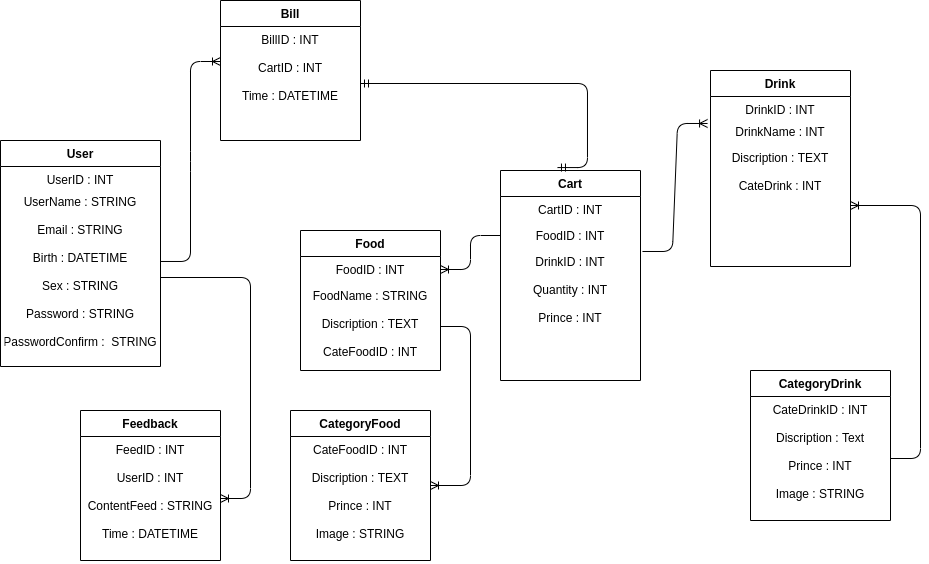

The diagram above was exported from draw.io. Its source (the exported page's mxGraphModel, read from the mxfile embedded in the PNG):
<mxGraphModel dx="1897" dy="1588" grid="1" gridSize="10" guides="1" tooltips="1" connect="1" arrows="1" fold="1" page="1" pageScale="1" pageWidth="827" pageHeight="1169" math="0" shadow="0">
  <root>
    <mxCell id="0" />
    <mxCell id="1" parent="0" />
    <mxCell id="Qt_EakKsBZ1ELnVFsdMz-9" value="" style="edgeStyle=entityRelationEdgeStyle;fontSize=12;html=1;endArrow=ERoneToMany;align=center;entryX=-0.021;entryY=0.192;entryDx=0;entryDy=0;exitX=1.014;exitY=1.115;exitDx=0;exitDy=0;exitPerimeter=0;entryPerimeter=0;" edge="1" parent="1" source="LC5dYXyAAayweEE_wqIu-15" target="LC5dYXyAAayweEE_wqIu-11">
      <mxGeometry width="100" height="100" relative="1" as="geometry">
        <mxPoint x="-40" y="-100" as="sourcePoint" />
        <mxPoint x="190" y="-220" as="targetPoint" />
      </mxGeometry>
    </mxCell>
    <mxCell id="LC5dYXyAAayweEE_wqIu-13" value="Cart" style="swimlane;fontStyle=1;childLayout=stackLayout;horizontal=1;startSize=26;fillColor=none;horizontalStack=0;resizeParent=1;resizeParentMax=0;resizeLast=0;collapsible=1;marginBottom=0;" parent="1" vertex="1">
      <mxGeometry x="-180" y="-170" width="140" height="210" as="geometry" />
    </mxCell>
    <mxCell id="LC5dYXyAAayweEE_wqIu-14" value="CartID : INT" style="text;strokeColor=none;fillColor=none;align=center;verticalAlign=top;spacingLeft=4;spacingRight=4;overflow=hidden;rotatable=0;points=[[0,0.5],[1,0.5]];portConstraint=eastwest;" parent="LC5dYXyAAayweEE_wqIu-13" vertex="1">
      <mxGeometry y="26" width="140" height="26" as="geometry" />
    </mxCell>
    <mxCell id="LC5dYXyAAayweEE_wqIu-15" value="FoodID : INT" style="text;strokeColor=none;fillColor=none;align=center;verticalAlign=top;spacingLeft=4;spacingRight=4;overflow=hidden;rotatable=0;points=[[0,0.5],[1,0.5]];portConstraint=eastwest;" parent="LC5dYXyAAayweEE_wqIu-13" vertex="1">
      <mxGeometry y="52" width="140" height="26" as="geometry" />
    </mxCell>
    <mxCell id="LC5dYXyAAayweEE_wqIu-16" value="DrinkID : INT&#10;&#10;Quantity : INT&#10;&#10;Prince : INT" style="text;strokeColor=none;fillColor=none;align=center;verticalAlign=top;spacingLeft=4;spacingRight=4;overflow=hidden;rotatable=0;points=[[0,0.5],[1,0.5]];portConstraint=eastwest;" parent="LC5dYXyAAayweEE_wqIu-13" vertex="1">
      <mxGeometry y="78" width="140" height="132" as="geometry" />
    </mxCell>
    <mxCell id="Qt_EakKsBZ1ELnVFsdMz-19" value="" style="edgeStyle=entityRelationEdgeStyle;fontSize=12;html=1;endArrow=ERoneToMany;align=center;" edge="1" parent="1" source="LC5dYXyAAayweEE_wqIu-15" target="LC5dYXyAAayweEE_wqIu-22">
      <mxGeometry width="100" height="100" relative="1" as="geometry">
        <mxPoint x="-280" y="-120" as="sourcePoint" />
        <mxPoint x="-90" y="-20" as="targetPoint" />
      </mxGeometry>
    </mxCell>
    <mxCell id="LC5dYXyAAayweEE_wqIu-21" value="Food" style="swimlane;fontStyle=1;childLayout=stackLayout;horizontal=1;startSize=26;fillColor=none;horizontalStack=0;resizeParent=1;resizeParentMax=0;resizeLast=0;collapsible=1;marginBottom=0;" parent="1" vertex="1">
      <mxGeometry x="-380" y="-110" width="140" height="140" as="geometry" />
    </mxCell>
    <mxCell id="LC5dYXyAAayweEE_wqIu-22" value="FoodID : INT&#10;&#10;" style="text;strokeColor=none;fillColor=none;align=center;verticalAlign=top;spacingLeft=4;spacingRight=4;overflow=hidden;rotatable=0;points=[[0,0.5],[1,0.5]];portConstraint=eastwest;" parent="LC5dYXyAAayweEE_wqIu-21" vertex="1">
      <mxGeometry y="26" width="140" height="26" as="geometry" />
    </mxCell>
    <mxCell id="LC5dYXyAAayweEE_wqIu-24" value="FoodName : STRING&#10;&#10;Discription : TEXT&#10;&#10;CateFoodID : INT&#10;" style="text;strokeColor=none;fillColor=none;align=center;verticalAlign=top;spacingLeft=4;spacingRight=4;overflow=hidden;rotatable=0;points=[[0,0.5],[1,0.5]];portConstraint=eastwest;" parent="LC5dYXyAAayweEE_wqIu-21" vertex="1">
      <mxGeometry y="52" width="140" height="88" as="geometry" />
    </mxCell>
    <mxCell id="Qt_EakKsBZ1ELnVFsdMz-20" value="" style="edgeStyle=entityRelationEdgeStyle;fontSize=12;html=1;endArrow=ERmandOne;startArrow=ERmandOne;align=center;exitX=0.407;exitY=-0.014;exitDx=0;exitDy=0;exitPerimeter=0;" edge="1" parent="1" source="LC5dYXyAAayweEE_wqIu-13" target="LC5dYXyAAayweEE_wqIu-18">
      <mxGeometry width="100" height="100" relative="1" as="geometry">
        <mxPoint x="-190" y="-180" as="sourcePoint" />
        <mxPoint x="-90" y="-280" as="targetPoint" />
      </mxGeometry>
    </mxCell>
    <mxCell id="LC5dYXyAAayweEE_wqIu-17" value="Bill" style="swimlane;fontStyle=1;childLayout=stackLayout;horizontal=1;startSize=26;fillColor=none;horizontalStack=0;resizeParent=1;resizeParentMax=0;resizeLast=0;collapsible=1;marginBottom=0;" parent="1" vertex="1">
      <mxGeometry x="-460" y="-340" width="140" height="140" as="geometry" />
    </mxCell>
    <mxCell id="LC5dYXyAAayweEE_wqIu-18" value="BillID : INT&#10;&#10;CartID : INT&#10;&#10;Time : DATETIME&#10;&#10;" style="text;strokeColor=none;fillColor=none;align=center;verticalAlign=top;spacingLeft=4;spacingRight=4;overflow=hidden;rotatable=0;points=[[0,0.5],[1,0.5]];portConstraint=eastwest;" parent="LC5dYXyAAayweEE_wqIu-17" vertex="1">
      <mxGeometry y="26" width="140" height="114" as="geometry" />
    </mxCell>
    <mxCell id="Qt_EakKsBZ1ELnVFsdMz-21" value="" style="edgeStyle=entityRelationEdgeStyle;fontSize=12;html=1;endArrow=ERoneToMany;align=center;exitX=1;exitY=0.41;exitDx=0;exitDy=0;exitPerimeter=0;entryX=0;entryY=0.307;entryDx=0;entryDy=0;entryPerimeter=0;" edge="1" parent="1" source="LC5dYXyAAayweEE_wqIu-8" target="LC5dYXyAAayweEE_wqIu-18">
      <mxGeometry width="100" height="100" relative="1" as="geometry">
        <mxPoint x="-410" y="-180" as="sourcePoint" />
        <mxPoint x="-310" y="-280" as="targetPoint" />
      </mxGeometry>
    </mxCell>
    <mxCell id="LC5dYXyAAayweEE_wqIu-5" value="User" style="swimlane;fontStyle=1;childLayout=stackLayout;horizontal=1;startSize=26;fillColor=none;horizontalStack=0;resizeParent=1;resizeParentMax=0;resizeLast=0;collapsible=1;marginBottom=0;" parent="1" vertex="1">
      <mxGeometry x="-680" y="-200" width="160" height="226" as="geometry" />
    </mxCell>
    <mxCell id="LC5dYXyAAayweEE_wqIu-7" value="UserID : INT" style="text;strokeColor=none;fillColor=none;align=center;verticalAlign=top;spacingLeft=4;spacingRight=4;overflow=hidden;rotatable=0;points=[[0,0.5],[1,0.5]];portConstraint=eastwest;" parent="LC5dYXyAAayweEE_wqIu-5" vertex="1">
      <mxGeometry y="26" width="160" height="22" as="geometry" />
    </mxCell>
    <mxCell id="LC5dYXyAAayweEE_wqIu-8" value="UserName : STRING&#10;&#10;Email : STRING&#10;&#10;Birth : DATETIME&#10;&#10;Sex : STRING&#10;&#10;Password : STRING&#10;&#10;PasswordConfirm :  STRING&#10;" style="text;strokeColor=none;fillColor=none;align=center;verticalAlign=top;spacingLeft=4;spacingRight=4;overflow=hidden;rotatable=0;points=[[0,0.5],[1,0.5]];portConstraint=eastwest;" parent="LC5dYXyAAayweEE_wqIu-5" vertex="1">
      <mxGeometry y="48" width="160" height="178" as="geometry" />
    </mxCell>
    <mxCell id="Qt_EakKsBZ1ELnVFsdMz-22" value="" style="edgeStyle=entityRelationEdgeStyle;fontSize=12;html=1;endArrow=ERoneToMany;align=center;" edge="1" parent="1" source="LC5dYXyAAayweEE_wqIu-8" target="Qt_EakKsBZ1ELnVFsdMz-2">
      <mxGeometry width="100" height="100" relative="1" as="geometry">
        <mxPoint x="-250" y="140" as="sourcePoint" />
        <mxPoint x="-150" y="40" as="targetPoint" />
      </mxGeometry>
    </mxCell>
    <mxCell id="Qt_EakKsBZ1ELnVFsdMz-1" value="Feedback" style="swimlane;fontStyle=1;childLayout=stackLayout;horizontal=1;startSize=26;fillColor=none;horizontalStack=0;resizeParent=1;resizeParentMax=0;resizeLast=0;collapsible=1;marginBottom=0;" vertex="1" parent="1">
      <mxGeometry x="-600" y="70" width="140" height="150" as="geometry" />
    </mxCell>
    <mxCell id="Qt_EakKsBZ1ELnVFsdMz-2" value="FeedID : INT&#10;&#10;UserID : INT&#10;&#10;ContentFeed : STRING&#10;&#10;Time : DATETIME&#10;" style="text;strokeColor=none;fillColor=none;align=center;verticalAlign=top;spacingLeft=4;spacingRight=4;overflow=hidden;rotatable=0;points=[[0,0.5],[1,0.5]];portConstraint=eastwest;" vertex="1" parent="Qt_EakKsBZ1ELnVFsdMz-1">
      <mxGeometry y="26" width="140" height="124" as="geometry" />
    </mxCell>
    <mxCell id="LC5dYXyAAayweEE_wqIu-9" value="Drink" style="swimlane;fontStyle=1;childLayout=stackLayout;horizontal=1;startSize=26;fillColor=none;horizontalStack=0;resizeParent=1;resizeParentMax=0;resizeLast=0;collapsible=1;marginBottom=0;" parent="1" vertex="1">
      <mxGeometry x="30" y="-270" width="140" height="196" as="geometry" />
    </mxCell>
    <mxCell id="LC5dYXyAAayweEE_wqIu-10" value="DrinkID : INT" style="text;strokeColor=none;fillColor=none;align=center;verticalAlign=top;spacingLeft=4;spacingRight=4;overflow=hidden;rotatable=0;points=[[0,0.5],[1,0.5]];portConstraint=eastwest;" parent="LC5dYXyAAayweEE_wqIu-9" vertex="1">
      <mxGeometry y="26" width="140" height="22" as="geometry" />
    </mxCell>
    <mxCell id="LC5dYXyAAayweEE_wqIu-11" value="DrinkName : INT" style="text;strokeColor=none;fillColor=none;align=center;verticalAlign=top;spacingLeft=4;spacingRight=4;overflow=hidden;rotatable=0;points=[[0,0.5],[1,0.5]];portConstraint=eastwest;fontStyle=0" parent="LC5dYXyAAayweEE_wqIu-9" vertex="1">
      <mxGeometry y="48" width="140" height="26" as="geometry" />
    </mxCell>
    <mxCell id="LC5dYXyAAayweEE_wqIu-12" value="Discription : TEXT&#10;&#10;CateDrink : INT" style="text;strokeColor=none;fillColor=none;align=center;verticalAlign=top;spacingLeft=4;spacingRight=4;overflow=hidden;rotatable=0;points=[[0,0.5],[1,0.5]];portConstraint=eastwest;" parent="LC5dYXyAAayweEE_wqIu-9" vertex="1">
      <mxGeometry y="74" width="140" height="122" as="geometry" />
    </mxCell>
    <mxCell id="Qt_EakKsBZ1ELnVFsdMz-27" value="CategoryDrink" style="swimlane;fontStyle=1;childLayout=stackLayout;horizontal=1;startSize=26;fillColor=none;horizontalStack=0;resizeParent=1;resizeParentMax=0;resizeLast=0;collapsible=1;marginBottom=0;align=center;" vertex="1" parent="1">
      <mxGeometry x="70" y="30" width="140" height="150" as="geometry" />
    </mxCell>
    <mxCell id="Qt_EakKsBZ1ELnVFsdMz-28" value="CateDrinkID : INT&#10;&#10;Discription : Text&#10;&#10;Prince : INT&#10;&#10;Image : STRING" style="text;strokeColor=none;fillColor=none;align=center;verticalAlign=top;spacingLeft=4;spacingRight=4;overflow=hidden;rotatable=0;points=[[0,0.5],[1,0.5]];portConstraint=eastwest;" vertex="1" parent="Qt_EakKsBZ1ELnVFsdMz-27">
      <mxGeometry y="26" width="140" height="124" as="geometry" />
    </mxCell>
    <mxCell id="Qt_EakKsBZ1ELnVFsdMz-31" value="" style="edgeStyle=entityRelationEdgeStyle;fontSize=12;html=1;endArrow=ERoneToMany;align=left;" edge="1" parent="1" source="LC5dYXyAAayweEE_wqIu-24" target="Qt_EakKsBZ1ELnVFsdMz-23">
      <mxGeometry width="100" height="100" relative="1" as="geometry">
        <mxPoint x="-180" y="-110" as="sourcePoint" />
        <mxPoint x="-80" y="-210" as="targetPoint" />
      </mxGeometry>
    </mxCell>
    <mxCell id="Qt_EakKsBZ1ELnVFsdMz-32" value="" style="edgeStyle=entityRelationEdgeStyle;fontSize=12;html=1;endArrow=ERoneToMany;align=left;" edge="1" parent="1" source="Qt_EakKsBZ1ELnVFsdMz-28" target="LC5dYXyAAayweEE_wqIu-12">
      <mxGeometry width="100" height="100" relative="1" as="geometry">
        <mxPoint x="-180" y="50" as="sourcePoint" />
        <mxPoint x="-80" y="-50" as="targetPoint" />
      </mxGeometry>
    </mxCell>
    <mxCell id="Qt_EakKsBZ1ELnVFsdMz-23" value="CategoryFood" style="swimlane;fontStyle=1;childLayout=stackLayout;horizontal=1;startSize=26;fillColor=none;horizontalStack=0;resizeParent=1;resizeParentMax=0;resizeLast=0;collapsible=1;marginBottom=0;align=center;" vertex="1" parent="1">
      <mxGeometry x="-390" y="70" width="140" height="150" as="geometry" />
    </mxCell>
    <mxCell id="Qt_EakKsBZ1ELnVFsdMz-25" value="CateFoodID : INT&#10;&#10;Discription : TEXT&#10;&#10;Prince : INT&#10;&#10;Image : STRING" style="text;strokeColor=none;fillColor=none;align=center;verticalAlign=top;spacingLeft=4;spacingRight=4;overflow=hidden;rotatable=0;points=[[0,0.5],[1,0.5]];portConstraint=eastwest;" vertex="1" parent="Qt_EakKsBZ1ELnVFsdMz-23">
      <mxGeometry y="26" width="140" height="124" as="geometry" />
    </mxCell>
  </root>
</mxGraphModel>